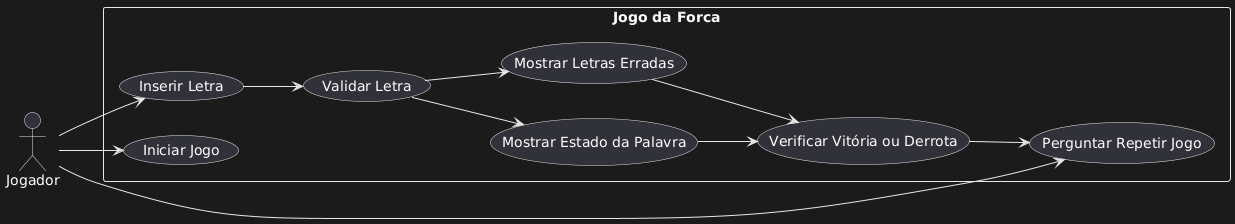

The diagram above was rendered by PlantUML. Its source (embedded in the PNG):
@startuml
left to right direction

actor Jogador

rectangle "Jogo da Forca" {
    usecase "Iniciar Jogo" as UC1
    usecase "Inserir Letra" as UC2
    usecase "Validar Letra" as UC3
    usecase "Mostrar Estado da Palavra" as UC4
    usecase "Mostrar Letras Erradas" as UC5
    usecase "Verificar Vitória ou Derrota" as UC6
    usecase "Perguntar Repetir Jogo" as UC7
}

Jogador --> UC1
Jogador --> UC2
UC2 --> UC3
UC3 --> UC4
UC3 --> UC5
UC4 --> UC6
UC5 --> UC6
UC6 --> UC7
Jogador --> UC7
@enduml